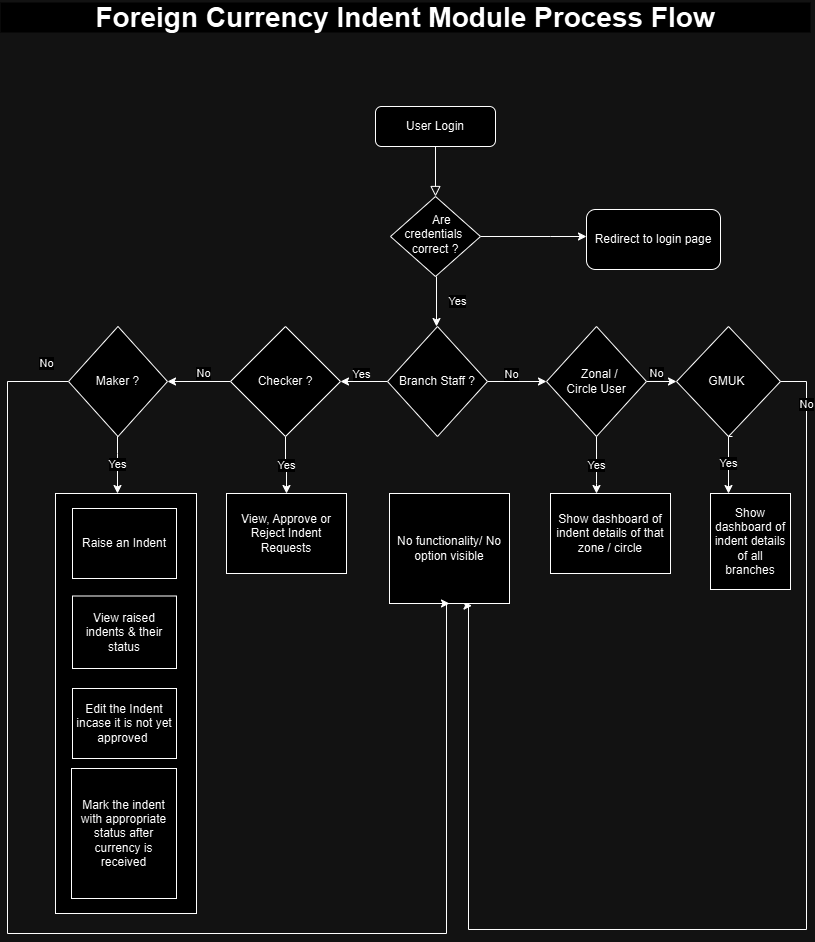

The diagram above was exported from draw.io. Its source (the exported page's mxGraphModel, read from the mxfile embedded in the PNG):
<mxGraphModel dx="1050" dy="541" grid="1" gridSize="10" guides="1" tooltips="1" connect="1" arrows="1" fold="1" page="1" pageScale="1" pageWidth="827" pageHeight="1169" math="0" shadow="0">
  <root>
    <mxCell id="WIyWlLk6GJQsqaUBKTNV-0" />
    <mxCell id="WIyWlLk6GJQsqaUBKTNV-1" parent="WIyWlLk6GJQsqaUBKTNV-0" />
    <mxCell id="WIyWlLk6GJQsqaUBKTNV-2" value="" style="rounded=0;html=1;jettySize=auto;orthogonalLoop=1;fontSize=11;endArrow=block;endFill=0;endSize=8;strokeWidth=1;shadow=0;labelBackgroundColor=none;edgeStyle=orthogonalEdgeStyle;" parent="WIyWlLk6GJQsqaUBKTNV-1" source="WIyWlLk6GJQsqaUBKTNV-3" target="WIyWlLk6GJQsqaUBKTNV-6" edge="1">
      <mxGeometry relative="1" as="geometry" />
    </mxCell>
    <mxCell id="WIyWlLk6GJQsqaUBKTNV-3" value="User Login" style="rounded=1;whiteSpace=wrap;html=1;fontSize=12;glass=0;strokeWidth=1;shadow=0;" parent="WIyWlLk6GJQsqaUBKTNV-1" vertex="1">
      <mxGeometry x="385" y="147" width="120" height="40" as="geometry" />
    </mxCell>
    <mxCell id="TlEDB1siWfGGDDj7Wg8u-29" value="" style="edgeStyle=orthogonalEdgeStyle;rounded=0;orthogonalLoop=1;jettySize=auto;html=1;" edge="1" parent="WIyWlLk6GJQsqaUBKTNV-1" source="WIyWlLk6GJQsqaUBKTNV-6" target="WIyWlLk6GJQsqaUBKTNV-7">
      <mxGeometry relative="1" as="geometry">
        <Array as="points">
          <mxPoint x="560" y="277" />
          <mxPoint x="560" y="277" />
        </Array>
      </mxGeometry>
    </mxCell>
    <mxCell id="WIyWlLk6GJQsqaUBKTNV-6" value="&amp;nbsp; &amp;nbsp; Are credentials&amp;nbsp;&lt;div&gt;correct ?&lt;/div&gt;" style="rhombus;whiteSpace=wrap;html=1;shadow=0;fontFamily=Helvetica;fontSize=12;align=center;strokeWidth=1;spacing=6;spacingTop=-4;" parent="WIyWlLk6GJQsqaUBKTNV-1" vertex="1">
      <mxGeometry x="400" y="237" width="90" height="80" as="geometry" />
    </mxCell>
    <mxCell id="WIyWlLk6GJQsqaUBKTNV-7" value="Redirect to login page" style="rounded=1;whiteSpace=wrap;html=1;fontSize=12;glass=0;strokeWidth=1;shadow=0;" parent="WIyWlLk6GJQsqaUBKTNV-1" vertex="1">
      <mxGeometry x="596" y="250" width="134" height="60" as="geometry" />
    </mxCell>
    <mxCell id="0Kmae_XXpIcbisTiChTe-10" value="" style="edgeStyle=orthogonalEdgeStyle;rounded=0;orthogonalLoop=1;jettySize=auto;html=1;" parent="WIyWlLk6GJQsqaUBKTNV-1" edge="1">
      <mxGeometry relative="1" as="geometry">
        <mxPoint x="450" y="270" as="sourcePoint" />
      </mxGeometry>
    </mxCell>
    <mxCell id="0Kmae_XXpIcbisTiChTe-11" value="No" style="edgeLabel;html=1;align=center;verticalAlign=middle;resizable=0;points=[];" parent="0Kmae_XXpIcbisTiChTe-10" vertex="1" connectable="0">
      <mxGeometry x="-0.2871" y="-1" relative="1" as="geometry">
        <mxPoint y="-21" as="offset" />
      </mxGeometry>
    </mxCell>
    <mxCell id="0Kmae_XXpIcbisTiChTe-5" value="" style="endArrow=classic;html=1;rounded=0;" parent="WIyWlLk6GJQsqaUBKTNV-1" edge="1">
      <mxGeometry width="50" height="50" relative="1" as="geometry">
        <mxPoint x="446" y="317" as="sourcePoint" />
        <mxPoint x="446" y="367" as="targetPoint" />
      </mxGeometry>
    </mxCell>
    <mxCell id="0Kmae_XXpIcbisTiChTe-6" value="Yes" style="edgeLabel;html=1;align=center;verticalAlign=middle;resizable=0;points=[];" parent="0Kmae_XXpIcbisTiChTe-5" vertex="1" connectable="0">
      <mxGeometry x="-0.0306" y="-2" relative="1" as="geometry">
        <mxPoint x="22" as="offset" />
      </mxGeometry>
    </mxCell>
    <mxCell id="0Kmae_XXpIcbisTiChTe-31" value="" style="edgeStyle=orthogonalEdgeStyle;rounded=0;orthogonalLoop=1;jettySize=auto;html=1;entryX=0;entryY=0.5;entryDx=0;entryDy=0;" parent="WIyWlLk6GJQsqaUBKTNV-1" source="0Kmae_XXpIcbisTiChTe-13" target="0Kmae_XXpIcbisTiChTe-52" edge="1">
      <mxGeometry relative="1" as="geometry">
        <mxPoint x="516" y="422" as="targetPoint" />
      </mxGeometry>
    </mxCell>
    <mxCell id="0Kmae_XXpIcbisTiChTe-32" value="No" style="edgeLabel;html=1;align=center;verticalAlign=middle;resizable=0;points=[];" parent="0Kmae_XXpIcbisTiChTe-31" vertex="1" connectable="0">
      <mxGeometry x="-0.2603" y="1" relative="1" as="geometry">
        <mxPoint x="1" y="-7" as="offset" />
      </mxGeometry>
    </mxCell>
    <mxCell id="0Kmae_XXpIcbisTiChTe-45" value="" style="edgeStyle=orthogonalEdgeStyle;rounded=0;orthogonalLoop=1;jettySize=auto;html=1;" parent="WIyWlLk6GJQsqaUBKTNV-1" source="0Kmae_XXpIcbisTiChTe-13" target="0Kmae_XXpIcbisTiChTe-44" edge="1">
      <mxGeometry relative="1" as="geometry" />
    </mxCell>
    <mxCell id="0Kmae_XXpIcbisTiChTe-48" value="Yes" style="edgeLabel;html=1;align=center;verticalAlign=middle;resizable=0;points=[];" parent="0Kmae_XXpIcbisTiChTe-45" vertex="1" connectable="0">
      <mxGeometry x="-0.5618" y="1" relative="1" as="geometry">
        <mxPoint x="-17" y="-9" as="offset" />
      </mxGeometry>
    </mxCell>
    <mxCell id="0Kmae_XXpIcbisTiChTe-13" value="Branch Staff ?" style="rhombus;whiteSpace=wrap;html=1;" parent="WIyWlLk6GJQsqaUBKTNV-1" vertex="1">
      <mxGeometry x="397" y="367" width="100" height="110" as="geometry" />
    </mxCell>
    <mxCell id="TlEDB1siWfGGDDj7Wg8u-13" value="Yes" style="edgeStyle=orthogonalEdgeStyle;rounded=0;orthogonalLoop=1;jettySize=auto;html=1;exitX=0.5;exitY=1;exitDx=0;exitDy=0;" edge="1" parent="WIyWlLk6GJQsqaUBKTNV-1">
      <mxGeometry relative="1" as="geometry">
        <mxPoint x="742" y="477" as="sourcePoint" />
        <mxPoint x="738" y="534" as="targetPoint" />
        <Array as="points">
          <mxPoint x="738" y="477" />
        </Array>
      </mxGeometry>
    </mxCell>
    <mxCell id="TlEDB1siWfGGDDj7Wg8u-28" value="No" style="edgeStyle=orthogonalEdgeStyle;rounded=0;orthogonalLoop=1;jettySize=auto;html=1;entryX=0.637;entryY=1.02;entryDx=0;entryDy=0;entryPerimeter=0;" edge="1" parent="WIyWlLk6GJQsqaUBKTNV-1">
      <mxGeometry x="-0.9143" relative="1" as="geometry">
        <mxPoint x="786" y="422" as="sourcePoint" />
        <mxPoint x="481.44000000000005" y="646.2" as="targetPoint" />
        <Array as="points">
          <mxPoint x="816" y="422" />
          <mxPoint x="816" y="970" />
          <mxPoint x="478" y="970" />
        </Array>
        <mxPoint as="offset" />
      </mxGeometry>
    </mxCell>
    <mxCell id="0Kmae_XXpIcbisTiChTe-34" value="GMUK&amp;nbsp;" style="rhombus;whiteSpace=wrap;html=1;" parent="WIyWlLk6GJQsqaUBKTNV-1" vertex="1">
      <mxGeometry x="686" y="367" width="104" height="110" as="geometry" />
    </mxCell>
    <mxCell id="TlEDB1siWfGGDDj7Wg8u-5" value="No" style="edgeStyle=orthogonalEdgeStyle;rounded=0;orthogonalLoop=1;jettySize=auto;html=1;entryX=1;entryY=0.5;entryDx=0;entryDy=0;exitX=0;exitY=0.5;exitDx=0;exitDy=0;" edge="1" parent="WIyWlLk6GJQsqaUBKTNV-1" source="0Kmae_XXpIcbisTiChTe-44" target="TlEDB1siWfGGDDj7Wg8u-4">
      <mxGeometry x="-0.1429" y="-8" relative="1" as="geometry">
        <mxPoint x="176" y="422" as="sourcePoint" />
        <mxPoint x="106" y="422" as="targetPoint" />
        <mxPoint as="offset" />
      </mxGeometry>
    </mxCell>
    <mxCell id="TlEDB1siWfGGDDj7Wg8u-9" value="Yes" style="edgeStyle=orthogonalEdgeStyle;rounded=0;orthogonalLoop=1;jettySize=auto;html=1;" edge="1" parent="WIyWlLk6GJQsqaUBKTNV-1" source="0Kmae_XXpIcbisTiChTe-44" target="0Kmae_XXpIcbisTiChTe-62">
      <mxGeometry relative="1" as="geometry" />
    </mxCell>
    <mxCell id="0Kmae_XXpIcbisTiChTe-44" value="Checker ?" style="rhombus;whiteSpace=wrap;html=1;" parent="WIyWlLk6GJQsqaUBKTNV-1" vertex="1">
      <mxGeometry x="240" y="367" width="110" height="110" as="geometry" />
    </mxCell>
    <mxCell id="TlEDB1siWfGGDDj7Wg8u-14" value="No" style="edgeStyle=orthogonalEdgeStyle;rounded=0;orthogonalLoop=1;jettySize=auto;html=1;" edge="1" parent="WIyWlLk6GJQsqaUBKTNV-1" source="0Kmae_XXpIcbisTiChTe-52" target="0Kmae_XXpIcbisTiChTe-34">
      <mxGeometry x="0.2" y="8" relative="1" as="geometry">
        <mxPoint as="offset" />
      </mxGeometry>
    </mxCell>
    <mxCell id="TlEDB1siWfGGDDj7Wg8u-24" value="Yes" style="edgeStyle=orthogonalEdgeStyle;rounded=0;orthogonalLoop=1;jettySize=auto;html=1;" edge="1" parent="WIyWlLk6GJQsqaUBKTNV-1" source="0Kmae_XXpIcbisTiChTe-52" target="0Kmae_XXpIcbisTiChTe-58">
      <mxGeometry relative="1" as="geometry">
        <Array as="points">
          <mxPoint x="606" y="524" />
          <mxPoint x="606" y="524" />
        </Array>
      </mxGeometry>
    </mxCell>
    <mxCell id="0Kmae_XXpIcbisTiChTe-52" value="&lt;div&gt;&amp;nbsp; Zonal / Circle&lt;span style=&quot;background-color: initial;&quot;&gt;&amp;nbsp;User&lt;/span&gt;&lt;/div&gt;" style="rhombus;whiteSpace=wrap;html=1;" parent="WIyWlLk6GJQsqaUBKTNV-1" vertex="1">
      <mxGeometry x="556" y="367" width="100" height="110" as="geometry" />
    </mxCell>
    <mxCell id="0Kmae_XXpIcbisTiChTe-56" value="Show dashboard of indent details of all branches" style="whiteSpace=wrap;html=1;" parent="WIyWlLk6GJQsqaUBKTNV-1" vertex="1">
      <mxGeometry x="720" y="534" width="80" height="96" as="geometry" />
    </mxCell>
    <mxCell id="0Kmae_XXpIcbisTiChTe-58" value="Show dashboard of indent details of that zone / circle" style="whiteSpace=wrap;html=1;" parent="WIyWlLk6GJQsqaUBKTNV-1" vertex="1">
      <mxGeometry x="560" y="534" width="120" height="80" as="geometry" />
    </mxCell>
    <mxCell id="0Kmae_XXpIcbisTiChTe-62" value="View, Approve or Reject Indent Requests" style="whiteSpace=wrap;html=1;" parent="WIyWlLk6GJQsqaUBKTNV-1" vertex="1">
      <mxGeometry x="236" y="534" width="120" height="80" as="geometry" />
    </mxCell>
    <mxCell id="0Kmae_XXpIcbisTiChTe-73" value="" style="whiteSpace=wrap;html=1;" parent="WIyWlLk6GJQsqaUBKTNV-1" vertex="1">
      <mxGeometry x="65" y="534" width="141" height="420" as="geometry" />
    </mxCell>
    <mxCell id="0Kmae_XXpIcbisTiChTe-81" value="View raised indents &amp;amp; their status" style="rounded=0;whiteSpace=wrap;html=1;" parent="WIyWlLk6GJQsqaUBKTNV-1" vertex="1">
      <mxGeometry x="82" y="636.5" width="104" height="72.5" as="geometry" />
    </mxCell>
    <mxCell id="0Kmae_XXpIcbisTiChTe-82" value="Edit the Indent incase it is not yet approved&amp;nbsp;" style="rounded=0;whiteSpace=wrap;html=1;" parent="WIyWlLk6GJQsqaUBKTNV-1" vertex="1">
      <mxGeometry x="82" y="729" width="104" height="70" as="geometry" />
    </mxCell>
    <mxCell id="0Kmae_XXpIcbisTiChTe-127" value="&lt;font style=&quot;font-size: 28px;&quot;&gt;Foreign Currency Indent Module Process Flow&lt;/font&gt;" style="rounded=0;whiteSpace=wrap;html=1;fontStyle=1;align=center;strokeColor=none;" parent="WIyWlLk6GJQsqaUBKTNV-1" vertex="1">
      <mxGeometry x="10" y="43" width="810" height="30" as="geometry" />
    </mxCell>
    <mxCell id="TlEDB1siWfGGDDj7Wg8u-1" value="Raise an Indent" style="whiteSpace=wrap;html=1;" vertex="1" parent="WIyWlLk6GJQsqaUBKTNV-1">
      <mxGeometry x="82" y="549" width="104" height="70" as="geometry" />
    </mxCell>
    <mxCell id="TlEDB1siWfGGDDj7Wg8u-3" value="No functionality/ No option visible" style="whiteSpace=wrap;html=1;" vertex="1" parent="WIyWlLk6GJQsqaUBKTNV-1">
      <mxGeometry x="399" y="534" width="120" height="110" as="geometry" />
    </mxCell>
    <mxCell id="TlEDB1siWfGGDDj7Wg8u-18" value="Yes" style="edgeStyle=orthogonalEdgeStyle;rounded=0;orthogonalLoop=1;jettySize=auto;html=1;" edge="1" parent="WIyWlLk6GJQsqaUBKTNV-1">
      <mxGeometry relative="1" as="geometry">
        <mxPoint x="127" y="476.44444444444446" as="sourcePoint" />
        <mxPoint x="127" y="534" as="targetPoint" />
        <Array as="points">
          <mxPoint x="127" y="494" />
          <mxPoint x="127" y="494" />
        </Array>
      </mxGeometry>
    </mxCell>
    <mxCell id="TlEDB1siWfGGDDj7Wg8u-23" value="No" style="edgeStyle=orthogonalEdgeStyle;rounded=0;orthogonalLoop=1;jettySize=auto;html=1;entryX=0.5;entryY=1;entryDx=0;entryDy=0;" edge="1" parent="WIyWlLk6GJQsqaUBKTNV-1" source="TlEDB1siWfGGDDj7Wg8u-4" target="TlEDB1siWfGGDDj7Wg8u-3">
      <mxGeometry x="-0.9681" y="-18" relative="1" as="geometry">
        <mxPoint x="896" y="974" as="targetPoint" />
        <Array as="points">
          <mxPoint x="17" y="422" />
          <mxPoint x="17" y="974" />
          <mxPoint x="456" y="974" />
        </Array>
        <mxPoint as="offset" />
      </mxGeometry>
    </mxCell>
    <mxCell id="TlEDB1siWfGGDDj7Wg8u-4" value="Maker ?" style="rhombus;whiteSpace=wrap;html=1;" vertex="1" parent="WIyWlLk6GJQsqaUBKTNV-1">
      <mxGeometry x="78" y="367" width="99" height="110" as="geometry" />
    </mxCell>
    <mxCell id="TlEDB1siWfGGDDj7Wg8u-16" value="Mark the indent with appropriate status after currency is received" style="whiteSpace=wrap;html=1;" vertex="1" parent="WIyWlLk6GJQsqaUBKTNV-1">
      <mxGeometry x="81" y="809" width="105" height="130" as="geometry" />
    </mxCell>
  </root>
</mxGraphModel>